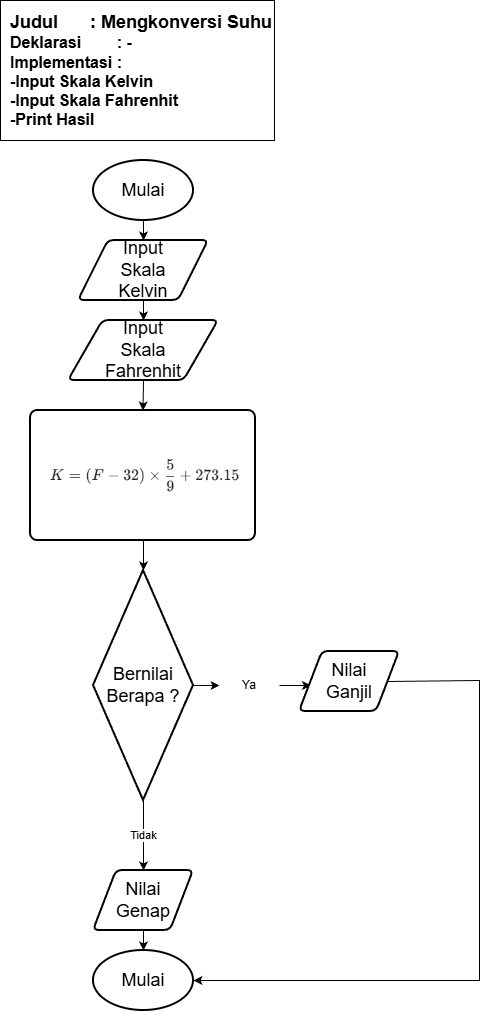

The diagram above was exported from draw.io. Its source (the exported page's mxGraphModel, read from the mxfile embedded in the PNG):
<mxGraphModel dx="1042" dy="562" grid="1" gridSize="10" guides="1" tooltips="1" connect="1" arrows="1" fold="1" page="1" pageScale="1" pageWidth="827" pageHeight="1169" math="0" shadow="0">
  <root>
    <mxCell id="0" />
    <mxCell id="1" parent="0" />
    <mxCell id="NZ11VE8Ig3oq9gvuZbZ9-1" parent="1" style="strokeWidth=2;html=1;shape=mxgraph.flowchart.start_1;whiteSpace=wrap;" value="&lt;font style=&quot;font-size: 18px;&quot;&gt;Mulai&lt;/font&gt;" vertex="1">
      <mxGeometry height="60" width="100" x="463" y="330" as="geometry" />
    </mxCell>
    <mxCell id="NZ11VE8Ig3oq9gvuZbZ9-2" parent="1" style="shape=parallelogram;html=1;strokeWidth=2;perimeter=parallelogramPerimeter;whiteSpace=wrap;rounded=1;arcSize=12;size=0.23;" value="&lt;span style=&quot;font-size: 18px;&quot;&gt;Input&lt;/span&gt;&lt;div&gt;&lt;span style=&quot;font-size: 18px;&quot;&gt;Skala&lt;/span&gt;&lt;/div&gt;&lt;div&gt;&lt;span style=&quot;font-size: 18px;&quot;&gt;Kelvin&lt;/span&gt;&lt;/div&gt;" vertex="1">
      <mxGeometry height="60" width="130" x="448" y="410" as="geometry" />
    </mxCell>
    <mxCell id="NZ11VE8Ig3oq9gvuZbZ9-3" parent="1" style="rounded=1;whiteSpace=wrap;html=1;absoluteArcSize=1;arcSize=14;strokeWidth=2;" value="" vertex="1">
      <mxGeometry height="130" width="225" x="400" y="580" as="geometry" />
    </mxCell>
    <mxCell id="NZ11VE8Ig3oq9gvuZbZ9-4" parent="1" style="strokeWidth=2;html=1;shape=mxgraph.flowchart.start_1;whiteSpace=wrap;" value="&lt;span style=&quot;font-size: 18px;&quot;&gt;Mulai&lt;/span&gt;" vertex="1">
      <mxGeometry height="60" width="100" x="463" y="1120" as="geometry" />
    </mxCell>
    <mxCell id="NZ11VE8Ig3oq9gvuZbZ9-5" edge="1" parent="1" source="NZ11VE8Ig3oq9gvuZbZ9-1" style="endArrow=classic;html=1;rounded=0;exitX=0.5;exitY=1;exitDx=0;exitDy=0;exitPerimeter=0;entryX=0.5;entryY=0;entryDx=0;entryDy=0;" target="NZ11VE8Ig3oq9gvuZbZ9-2" value="">
      <mxGeometry height="50" relative="1" width="50" as="geometry">
        <mxPoint x="488" y="460" as="sourcePoint" />
        <mxPoint x="538" y="410" as="targetPoint" />
      </mxGeometry>
    </mxCell>
    <mxCell id="NZ11VE8Ig3oq9gvuZbZ9-6" edge="1" parent="1" source="NZ11VE8Ig3oq9gvuZbZ9-9" style="endArrow=classic;html=1;rounded=0;exitX=0.5;exitY=1;exitDx=0;exitDy=0;entryX=0.5;entryY=0;entryDx=0;entryDy=0;" target="NZ11VE8Ig3oq9gvuZbZ9-3" value="">
      <mxGeometry height="50" relative="1" width="50" as="geometry">
        <mxPoint x="539" y="560" as="sourcePoint" />
        <mxPoint x="589" y="510" as="targetPoint" />
      </mxGeometry>
    </mxCell>
    <mxCell id="NZ11VE8Ig3oq9gvuZbZ9-7" edge="1" parent="1" source="NZ11VE8Ig3oq9gvuZbZ9-2" style="endArrow=classic;html=1;rounded=0;exitX=0.5;exitY=1;exitDx=0;exitDy=0;entryX=0.5;entryY=0;entryDx=0;entryDy=0;" target="NZ11VE8Ig3oq9gvuZbZ9-9" value="">
      <mxGeometry height="50" relative="1" width="50" as="geometry">
        <mxPoint x="519" y="490" as="sourcePoint" />
        <mxPoint x="569" y="440" as="targetPoint" />
      </mxGeometry>
    </mxCell>
    <mxCell id="NZ11VE8Ig3oq9gvuZbZ9-8" edge="1" parent="1" style="endArrow=classic;html=1;rounded=0;exitX=0.5;exitY=1;exitDx=0;exitDy=0;entryX=0.5;entryY=0;entryDx=0;entryDy=0;" target="NZ11VE8Ig3oq9gvuZbZ9-11" value="">
      <mxGeometry height="50" relative="1" width="50" as="geometry">
        <mxPoint x="510.9999999999998" y="1050" as="sourcePoint" />
        <mxPoint x="579" y="980" as="targetPoint" />
      </mxGeometry>
    </mxCell>
    <mxCell id="NZ11VE8Ig3oq9gvuZbZ9-9" parent="1" style="shape=parallelogram;html=1;strokeWidth=2;perimeter=parallelogramPerimeter;whiteSpace=wrap;rounded=1;arcSize=12;size=0.23;" value="&lt;span style=&quot;font-size: 18px;&quot;&gt;Input&lt;/span&gt;&lt;div&gt;&lt;span style=&quot;font-size: 18px;&quot;&gt;Skala&lt;/span&gt;&lt;/div&gt;&lt;div&gt;&lt;span style=&quot;font-size: 18px;&quot;&gt;Fahrenhit&lt;/span&gt;&lt;/div&gt;" vertex="1">
      <mxGeometry height="60" width="150" x="438" y="490" as="geometry" />
    </mxCell>
    <mxCell id="NZ11VE8Ig3oq9gvuZbZ9-10" edge="1" parent="1" source="NZ11VE8Ig3oq9gvuZbZ9-11" style="edgeStyle=orthogonalEdgeStyle;rounded=0;orthogonalLoop=1;jettySize=auto;html=1;" target="NZ11VE8Ig3oq9gvuZbZ9-4" value="">
      <mxGeometry relative="1" as="geometry" />
    </mxCell>
    <mxCell id="NZ11VE8Ig3oq9gvuZbZ9-11" parent="1" style="shape=parallelogram;html=1;strokeWidth=2;perimeter=parallelogramPerimeter;whiteSpace=wrap;rounded=1;arcSize=12;size=0.23;" value="&lt;span style=&quot;font-size: 18px;&quot;&gt;Nilai&lt;/span&gt;&lt;div&gt;&lt;span style=&quot;font-size: 18px;&quot;&gt;Genap&lt;/span&gt;&lt;/div&gt;" vertex="1">
      <mxGeometry height="60" width="100" x="463" y="1040" as="geometry" />
    </mxCell>
    <mxCell id="NZ11VE8Ig3oq9gvuZbZ9-12" edge="1" parent="1" style="endArrow=classic;html=1;rounded=0;exitX=0.5;exitY=1;exitDx=0;exitDy=0;entryX=0.5;entryY=0;entryDx=0;entryDy=0;" value="">
      <mxGeometry height="50" relative="1" width="50" as="geometry">
        <mxPoint x="513" y="1100" as="sourcePoint" />
        <mxPoint x="513" y="1120" as="targetPoint" />
      </mxGeometry>
    </mxCell>
    <mxCell id="NZ11VE8Ig3oq9gvuZbZ9-13" parent="1" style="rounded=0;whiteSpace=wrap;html=1;align=right;" value="&lt;div style=&quot;text-align: justify;&quot;&gt;&lt;b style=&quot;font-size: 18px; background-color: transparent; color: light-dark(rgb(0, 0, 0), rgb(255, 255, 255));&quot;&gt;Judul&lt;span style=&quot;white-space: pre;&quot;&gt;&#09;&lt;/span&gt;&lt;span style=&quot;white-space: pre;&quot;&gt;&#09;&lt;/span&gt;: Mengkonversi Suhu&lt;/b&gt;&lt;/div&gt;&lt;div style=&quot;text-align: justify;&quot;&gt;&lt;font size=&quot;3&quot;&gt;&lt;b&gt;Deklarasi&lt;span style=&quot;white-space: pre;&quot;&gt;&#09;&lt;/span&gt;&lt;span style=&quot;white-space: pre;&quot;&gt;&#09;&lt;/span&gt;: -&lt;/b&gt;&lt;/font&gt;&lt;/div&gt;&lt;div style=&quot;text-align: justify;&quot;&gt;&lt;font size=&quot;3&quot;&gt;&lt;b&gt;Implementasi&lt;span style=&quot;white-space: pre;&quot;&gt;&#09;&lt;/span&gt;:&amp;nbsp;&lt;/b&gt;&lt;/font&gt;&lt;/div&gt;&lt;div style=&quot;text-align: justify;&quot;&gt;&lt;font size=&quot;3&quot;&gt;&lt;b&gt;-Input Skala Kelvin&lt;/b&gt;&lt;/font&gt;&lt;/div&gt;&lt;div style=&quot;text-align: justify;&quot;&gt;&lt;font size=&quot;3&quot;&gt;&lt;b&gt;-Input Skala Fahrenhit&lt;/b&gt;&lt;/font&gt;&lt;/div&gt;&lt;div style=&quot;text-align: justify;&quot;&gt;&lt;font size=&quot;3&quot;&gt;&lt;b style=&quot;&quot;&gt;-Print Hasil&lt;/b&gt;&lt;/font&gt;&lt;/div&gt;" vertex="1">
      <mxGeometry height="140" width="274" x="370" y="170" as="geometry" />
    </mxCell>
    <mxCell id="NZ11VE8Ig3oq9gvuZbZ9-14" parent="1" style="strokeWidth=2;html=1;shape=mxgraph.flowchart.decision;whiteSpace=wrap;" value="&lt;span style=&quot;font-size: 18px;&quot;&gt;Bernilai&lt;/span&gt;&lt;div&gt;&lt;span style=&quot;font-size: 18px;&quot;&gt;Berapa ?&lt;/span&gt;&lt;/div&gt;" vertex="1">
      <mxGeometry height="230" width="100" x="463" y="740" as="geometry" />
    </mxCell>
    <mxCell id="NZ11VE8Ig3oq9gvuZbZ9-15" edge="1" parent="1" style="endArrow=classic;html=1;rounded=0;exitX=0.5;exitY=1;exitDx=0;exitDy=0;entryX=0.5;entryY=0;entryDx=0;entryDy=0;" value="">
      <mxGeometry height="50" relative="1" width="50" as="geometry">
        <mxPoint x="513" y="710" as="sourcePoint" />
        <mxPoint x="513" y="740" as="targetPoint" />
      </mxGeometry>
    </mxCell>
    <mxCell id="NZ11VE8Ig3oq9gvuZbZ9-16" edge="1" parent="1" source="NZ11VE8Ig3oq9gvuZbZ9-22" style="endArrow=classic;html=1;rounded=0;entryX=0;entryY=0.5;entryDx=0;entryDy=0;exitX=1;exitY=0.5;exitDx=0;exitDy=0;exitPerimeter=0;" value="">
      <mxGeometry height="50" relative="1" width="50" as="geometry">
        <mxPoint x="689" y="850" as="sourcePoint" />
        <mxPoint x="680.5" y="855" as="targetPoint" />
      </mxGeometry>
    </mxCell>
    <mxCell id="NZ11VE8Ig3oq9gvuZbZ9-17" parent="1" style="shape=parallelogram;html=1;strokeWidth=2;perimeter=parallelogramPerimeter;whiteSpace=wrap;rounded=1;arcSize=12;size=0.23;" value="&lt;span style=&quot;font-size: 18px;&quot;&gt;Nilai&lt;/span&gt;&lt;div&gt;&lt;span style=&quot;font-size: 18px;&quot;&gt;Ganjil&lt;/span&gt;&lt;/div&gt;" vertex="1">
      <mxGeometry height="60" width="100" x="669" y="821" as="geometry" />
    </mxCell>
    <mxCell id="NZ11VE8Ig3oq9gvuZbZ9-18" edge="1" parent="1" source="NZ11VE8Ig3oq9gvuZbZ9-17" style="endArrow=classic;html=1;rounded=0;exitX=1;exitY=0.5;exitDx=0;exitDy=0;entryX=1;entryY=0.5;entryDx=0;entryDy=0;entryPerimeter=0;" target="NZ11VE8Ig3oq9gvuZbZ9-4" value="">
      <mxGeometry height="50" relative="1" width="50" as="geometry">
        <Array as="points">
          <mxPoint x="849" y="850" />
          <mxPoint x="849" y="1150" />
        </Array>
        <mxPoint x="709" y="650" as="sourcePoint" />
        <mxPoint x="819" y="650" as="targetPoint" />
      </mxGeometry>
    </mxCell>
    <mxCell id="NZ11VE8Ig3oq9gvuZbZ9-19" edge="1" parent="1" source="NZ11VE8Ig3oq9gvuZbZ9-14" style="endArrow=classic;html=1;rounded=0;entryX=0.5;entryY=0;entryDx=0;entryDy=0;exitX=0.5;exitY=1;exitDx=0;exitDy=0;exitPerimeter=0;" target="NZ11VE8Ig3oq9gvuZbZ9-11" value="">
      <mxGeometry height="50" relative="1" width="50" as="geometry">
        <mxPoint x="513" y="1000" as="sourcePoint" />
        <mxPoint x="757" y="968" as="targetPoint" />
      </mxGeometry>
    </mxCell>
    <mxCell id="NZ11VE8Ig3oq9gvuZbZ9-20" connectable="0" parent="NZ11VE8Ig3oq9gvuZbZ9-19" style="edgeLabel;html=1;align=center;verticalAlign=middle;resizable=0;points=[];" value="Tidak" vertex="1">
      <mxGeometry relative="1" x="-0.04" y="-1" as="geometry">
        <mxPoint as="offset" />
      </mxGeometry>
    </mxCell>
    <mxCell id="NZ11VE8Ig3oq9gvuZbZ9-21" edge="1" parent="1" source="NZ11VE8Ig3oq9gvuZbZ9-14" style="endArrow=classic;html=1;rounded=0;entryX=0;entryY=0.5;entryDx=0;entryDy=0;exitX=1;exitY=0.5;exitDx=0;exitDy=0;exitPerimeter=0;" target="NZ11VE8Ig3oq9gvuZbZ9-22" value="">
      <mxGeometry height="50" relative="1" width="50" as="geometry">
        <mxPoint x="563" y="901" as="sourcePoint" />
        <mxPoint x="681" y="851" as="targetPoint" />
      </mxGeometry>
    </mxCell>
    <mxCell id="NZ11VE8Ig3oq9gvuZbZ9-22" parent="1" style="text;html=1;whiteSpace=wrap;strokeColor=none;fillColor=none;align=center;verticalAlign=middle;rounded=0;" value="Ya" vertex="1">
      <mxGeometry height="30" width="60" x="589" y="840" as="geometry" />
    </mxCell>
    <mxCell id="NZ11VE8Ig3oq9gvuZbZ9-24" parent="1" style="shape=image;verticalLabelPosition=bottom;labelBackgroundColor=default;verticalAlign=top;aspect=fixed;imageAspect=0;image=data:image/png,(base64 omitted: 5148 chars);" value="" vertex="1">
      <mxGeometry height="56.75" width="212" x="407" y="616.63" as="geometry" />
    </mxCell>
  </root>
</mxGraphModel>